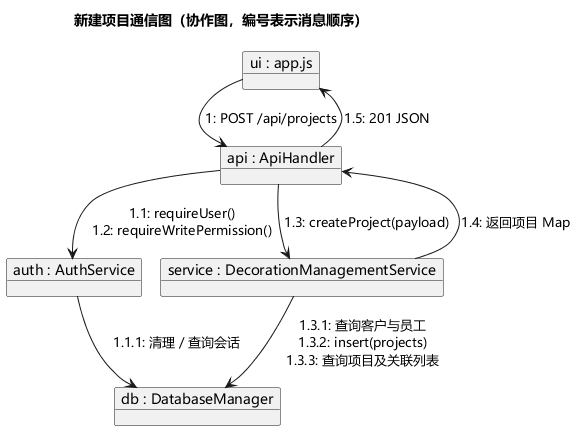

The diagram above was rendered by PlantUML. Its source (embedded in the PNG):
@startuml
!pragma layout smetana
skinparam defaultFontName Microsoft YaHei
title 新建项目通信图（协作图，编号表示消息顺序）
object "ui : app.js" as UI
object "api : ApiHandler" as API
object "auth : AuthService" as Auth
object "service : DecorationManagementService" as Service
object "db : DatabaseManager" as DB
UI --> API : 1: POST /api/projects
API --> Auth : 1.1: requireUser()\n1.2: requireWritePermission()
Auth --> DB : 1.1.1: 清理 / 查询会话
API --> Service : 1.3: createProject(payload)
Service --> DB : 1.3.1: 查询客户与员工\n1.3.2: insert(projects)\n1.3.3: 查询项目及关联列表
Service --> API : 1.4: 返回项目 Map
API --> UI : 1.5: 201 JSON
@enduml